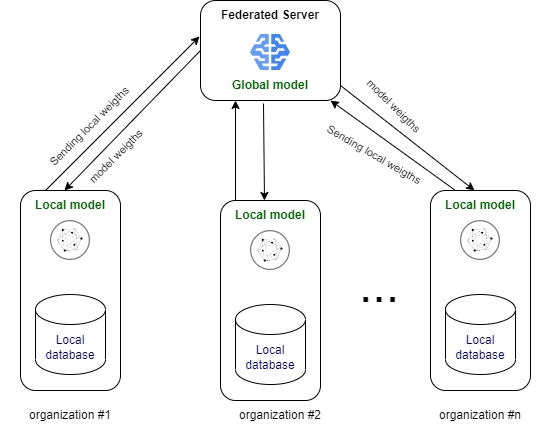

The diagram above was exported from draw.io. Its source (the exported page's mxGraphModel, read from the mxfile embedded in the PNG):
<mxGraphModel dx="1120" dy="452" grid="1" gridSize="10" guides="1" tooltips="1" connect="1" arrows="1" fold="1" page="1" pageScale="1" pageWidth="1169" pageHeight="827" math="0" shadow="0">
  <root>
    <mxCell id="0" />
    <mxCell id="1" parent="0" />
    <mxCell id="A9wUJO6pQ6cVuAHV0fHo-3" value="" style="rounded=1;whiteSpace=wrap;html=1;" vertex="1" parent="1">
      <mxGeometry x="390" y="40" width="140" height="100" as="geometry" />
    </mxCell>
    <mxCell id="A9wUJO6pQ6cVuAHV0fHo-2" value="" style="editableCssRules=.*;html=1;shape=image;verticalLabelPosition=bottom;labelBackgroundColor=#ffffff;verticalAlign=top;aspect=fixed;imageAspect=0;image=data:image/svg+xml,(base64 omitted: 1048 chars);" vertex="1" parent="1">
      <mxGeometry x="440" y="74" width="40" height="36" as="geometry" />
    </mxCell>
    <mxCell id="A9wUJO6pQ6cVuAHV0fHo-4" value="&lt;b&gt;Federated Server&lt;/b&gt;" style="text;html=1;strokeColor=none;fillColor=none;align=center;verticalAlign=middle;whiteSpace=wrap;rounded=0;" vertex="1" parent="1">
      <mxGeometry x="390" y="40" width="140" height="30" as="geometry" />
    </mxCell>
    <mxCell id="A9wUJO6pQ6cVuAHV0fHo-5" value="&lt;b&gt;&lt;font color=&quot;#006600&quot;&gt;Global model&lt;/font&gt;&lt;/b&gt;" style="text;html=1;strokeColor=none;fillColor=none;align=center;verticalAlign=middle;whiteSpace=wrap;rounded=0;" vertex="1" parent="1">
      <mxGeometry x="390" y="110" width="140" height="30" as="geometry" />
    </mxCell>
    <mxCell id="A9wUJO6pQ6cVuAHV0fHo-9" value="" style="rounded=1;whiteSpace=wrap;html=1;" vertex="1" parent="1">
      <mxGeometry x="210" y="230" width="100" height="200" as="geometry" />
    </mxCell>
    <mxCell id="A9wUJO6pQ6cVuAHV0fHo-11" value="&lt;b&gt;&lt;font color=&quot;#006600&quot;&gt;Local model&lt;/font&gt;&lt;/b&gt;" style="text;html=1;strokeColor=none;fillColor=none;align=center;verticalAlign=middle;whiteSpace=wrap;rounded=0;" vertex="1" parent="1">
      <mxGeometry x="190" y="230" width="140" height="30" as="geometry" />
    </mxCell>
    <mxCell id="A9wUJO6pQ6cVuAHV0fHo-25" value="" style="image;aspect=fixed;perimeter=ellipsePerimeter;html=1;align=center;shadow=0;dashed=0;fontColor=#4277BB;labelBackgroundColor=default;fontSize=12;spacingTop=3;image=img/lib/ibm/blockchain/hyperledger_fabric.svg;" vertex="1" parent="1">
      <mxGeometry x="240" y="260" width="40" height="40" as="geometry" />
    </mxCell>
    <mxCell id="A9wUJO6pQ6cVuAHV0fHo-27" value="&lt;font color=&quot;#000066&quot;&gt;Local database&lt;/font&gt;" style="shape=cylinder3;whiteSpace=wrap;html=1;boundedLbl=1;backgroundOutline=1;size=15;" vertex="1" parent="1">
      <mxGeometry x="225" y="334" width="70" height="80" as="geometry" />
    </mxCell>
    <mxCell id="A9wUJO6pQ6cVuAHV0fHo-28" value="organization #1" style="text;html=1;strokeColor=none;fillColor=none;align=center;verticalAlign=middle;whiteSpace=wrap;rounded=0;" vertex="1" parent="1">
      <mxGeometry x="210" y="440" width="100" height="30" as="geometry" />
    </mxCell>
    <mxCell id="A9wUJO6pQ6cVuAHV0fHo-29" value="" style="endArrow=classic;html=1;rounded=0;entryX=-0.007;entryY=0.36;entryDx=0;entryDy=0;entryPerimeter=0;" edge="1" parent="1" target="A9wUJO6pQ6cVuAHV0fHo-3">
      <mxGeometry width="50" height="50" relative="1" as="geometry">
        <mxPoint x="235" y="230" as="sourcePoint" />
        <mxPoint x="380" y="90" as="targetPoint" />
      </mxGeometry>
    </mxCell>
    <mxCell id="A9wUJO6pQ6cVuAHV0fHo-30" value="&lt;font style=&quot;font-size: 11px;&quot;&gt;Sending local weigths&amp;nbsp;&lt;/font&gt;" style="text;html=1;align=center;verticalAlign=middle;resizable=0;points=[];autosize=1;strokeColor=none;fillColor=none;rotation=-45;" vertex="1" parent="1">
      <mxGeometry x="215" y="150" width="130" height="30" as="geometry" />
    </mxCell>
    <mxCell id="A9wUJO6pQ6cVuAHV0fHo-31" value="" style="endArrow=classic;html=1;rounded=0;exitX=0;exitY=0.5;exitDx=0;exitDy=0;entryX=0.457;entryY=0;entryDx=0;entryDy=0;entryPerimeter=0;" edge="1" parent="1" source="A9wUJO6pQ6cVuAHV0fHo-3" target="A9wUJO6pQ6cVuAHV0fHo-11">
      <mxGeometry width="50" height="50" relative="1" as="geometry">
        <mxPoint x="550" y="290" as="sourcePoint" />
        <mxPoint x="600" y="240" as="targetPoint" />
      </mxGeometry>
    </mxCell>
    <mxCell id="A9wUJO6pQ6cVuAHV0fHo-32" value="&lt;div style=&quot;text-align: center;&quot;&gt;&lt;span style=&quot;background-color: initial;&quot;&gt;&lt;font style=&quot;font-size: 11px;&quot;&gt;model weigths&lt;/font&gt;&lt;/span&gt;&lt;/div&gt;&lt;div style=&quot;text-align: center;&quot;&gt;&lt;span style=&quot;background-color: initial;&quot;&gt;&lt;b&gt;&lt;br&gt;&lt;/b&gt;&lt;/span&gt;&lt;/div&gt;" style="text;whiteSpace=wrap;html=1;rotation=-45;" vertex="1" parent="1">
      <mxGeometry x="260" y="150" width="160" height="40" as="geometry" />
    </mxCell>
    <mxCell id="A9wUJO6pQ6cVuAHV0fHo-89" value="" style="rounded=1;whiteSpace=wrap;html=1;" vertex="1" parent="1">
      <mxGeometry x="410" y="240" width="100" height="200" as="geometry" />
    </mxCell>
    <mxCell id="A9wUJO6pQ6cVuAHV0fHo-90" value="&lt;b&gt;&lt;font color=&quot;#006600&quot;&gt;Local model&lt;/font&gt;&lt;/b&gt;" style="text;html=1;strokeColor=none;fillColor=none;align=center;verticalAlign=middle;whiteSpace=wrap;rounded=0;" vertex="1" parent="1">
      <mxGeometry x="390" y="240" width="140" height="30" as="geometry" />
    </mxCell>
    <mxCell id="A9wUJO6pQ6cVuAHV0fHo-91" value="" style="image;aspect=fixed;perimeter=ellipsePerimeter;html=1;align=center;shadow=0;dashed=0;fontColor=#4277BB;labelBackgroundColor=default;fontSize=12;spacingTop=3;image=img/lib/ibm/blockchain/hyperledger_fabric.svg;" vertex="1" parent="1">
      <mxGeometry x="440" y="270" width="40" height="40" as="geometry" />
    </mxCell>
    <mxCell id="A9wUJO6pQ6cVuAHV0fHo-92" value="&lt;font color=&quot;#000066&quot;&gt;Local database&lt;/font&gt;" style="shape=cylinder3;whiteSpace=wrap;html=1;boundedLbl=1;backgroundOutline=1;size=15;" vertex="1" parent="1">
      <mxGeometry x="425" y="344" width="70" height="80" as="geometry" />
    </mxCell>
    <mxCell id="A9wUJO6pQ6cVuAHV0fHo-93" value="organization #2" style="text;html=1;strokeColor=none;fillColor=none;align=center;verticalAlign=middle;whiteSpace=wrap;rounded=0;" vertex="1" parent="1">
      <mxGeometry x="420" y="440" width="100" height="30" as="geometry" />
    </mxCell>
    <mxCell id="A9wUJO6pQ6cVuAHV0fHo-94" value="" style="endArrow=classic;html=1;rounded=0;exitX=0.25;exitY=0;exitDx=0;exitDy=0;entryX=0.25;entryY=1;entryDx=0;entryDy=0;" edge="1" parent="1" source="A9wUJO6pQ6cVuAHV0fHo-90" target="A9wUJO6pQ6cVuAHV0fHo-5">
      <mxGeometry width="50" height="50" relative="1" as="geometry">
        <mxPoint x="436" y="230" as="sourcePoint" />
        <mxPoint x="400" y="140" as="targetPoint" />
      </mxGeometry>
    </mxCell>
    <mxCell id="A9wUJO6pQ6cVuAHV0fHo-96" value="" style="endArrow=classic;html=1;rounded=0;exitX=0.45;exitY=1.1;exitDx=0;exitDy=0;entryX=0.457;entryY=0;entryDx=0;entryDy=0;entryPerimeter=0;exitPerimeter=0;" edge="1" parent="1" source="A9wUJO6pQ6cVuAHV0fHo-5" target="A9wUJO6pQ6cVuAHV0fHo-90">
      <mxGeometry width="50" height="50" relative="1" as="geometry">
        <mxPoint x="597.06" y="99" as="sourcePoint" />
        <mxPoint x="810" y="240" as="targetPoint" />
      </mxGeometry>
    </mxCell>
    <mxCell id="A9wUJO6pQ6cVuAHV0fHo-102" value="" style="rounded=1;whiteSpace=wrap;html=1;" vertex="1" parent="1">
      <mxGeometry x="620" y="230" width="100" height="200" as="geometry" />
    </mxCell>
    <mxCell id="A9wUJO6pQ6cVuAHV0fHo-103" value="&lt;b&gt;&lt;font color=&quot;#006600&quot;&gt;Local model&lt;/font&gt;&lt;/b&gt;" style="text;html=1;strokeColor=none;fillColor=none;align=center;verticalAlign=middle;whiteSpace=wrap;rounded=0;" vertex="1" parent="1">
      <mxGeometry x="600" y="230" width="140" height="30" as="geometry" />
    </mxCell>
    <mxCell id="A9wUJO6pQ6cVuAHV0fHo-104" value="" style="image;aspect=fixed;perimeter=ellipsePerimeter;html=1;align=center;shadow=0;dashed=0;fontColor=#4277BB;labelBackgroundColor=default;fontSize=12;spacingTop=3;image=img/lib/ibm/blockchain/hyperledger_fabric.svg;" vertex="1" parent="1">
      <mxGeometry x="650" y="260" width="40" height="40" as="geometry" />
    </mxCell>
    <mxCell id="A9wUJO6pQ6cVuAHV0fHo-105" value="&lt;font color=&quot;#000066&quot;&gt;Local database&lt;/font&gt;" style="shape=cylinder3;whiteSpace=wrap;html=1;boundedLbl=1;backgroundOutline=1;size=15;" vertex="1" parent="1">
      <mxGeometry x="635" y="334" width="70" height="80" as="geometry" />
    </mxCell>
    <mxCell id="A9wUJO6pQ6cVuAHV0fHo-106" value="organization #n" style="text;html=1;strokeColor=none;fillColor=none;align=center;verticalAlign=middle;whiteSpace=wrap;rounded=0;" vertex="1" parent="1">
      <mxGeometry x="620" y="440" width="100" height="30" as="geometry" />
    </mxCell>
    <mxCell id="A9wUJO6pQ6cVuAHV0fHo-107" value="" style="endArrow=classic;html=1;rounded=0;" edge="1" parent="1">
      <mxGeometry width="50" height="50" relative="1" as="geometry">
        <mxPoint x="645" y="230" as="sourcePoint" />
        <mxPoint x="520" y="140" as="targetPoint" />
      </mxGeometry>
    </mxCell>
    <mxCell id="A9wUJO6pQ6cVuAHV0fHo-108" value="&lt;font style=&quot;font-size: 11px;&quot;&gt;Sending local weigths&amp;nbsp;&lt;/font&gt;" style="text;html=1;align=center;verticalAlign=middle;resizable=0;points=[];autosize=1;strokeColor=none;fillColor=none;rotation=30;" vertex="1" parent="1">
      <mxGeometry x="500" y="180" width="130" height="30" as="geometry" />
    </mxCell>
    <mxCell id="A9wUJO6pQ6cVuAHV0fHo-109" value="" style="endArrow=classic;html=1;rounded=0;exitX=1;exitY=0.5;exitDx=0;exitDy=0;entryX=0.457;entryY=0;entryDx=0;entryDy=0;entryPerimeter=0;" edge="1" parent="1" source="A9wUJO6pQ6cVuAHV0fHo-5" target="A9wUJO6pQ6cVuAHV0fHo-103">
      <mxGeometry width="50" height="50" relative="1" as="geometry">
        <mxPoint x="797.06" y="99" as="sourcePoint" />
        <mxPoint x="1010" y="240" as="targetPoint" />
      </mxGeometry>
    </mxCell>
    <mxCell id="A9wUJO6pQ6cVuAHV0fHo-110" value="&lt;div style=&quot;text-align: center;&quot;&gt;&lt;span style=&quot;background-color: initial;&quot;&gt;&lt;font style=&quot;font-size: 11px;&quot;&gt;model weigths&lt;/font&gt;&lt;/span&gt;&lt;/div&gt;&lt;div style=&quot;text-align: center;&quot;&gt;&lt;span style=&quot;background-color: initial;&quot;&gt;&lt;b&gt;&lt;br&gt;&lt;/b&gt;&lt;/span&gt;&lt;/div&gt;" style="text;whiteSpace=wrap;html=1;rotation=45;" vertex="1" parent="1">
      <mxGeometry x="538.79" y="138.79" width="100" height="40" as="geometry" />
    </mxCell>
    <mxCell id="A9wUJO6pQ6cVuAHV0fHo-115" value="&lt;font style=&quot;font-size: 48px;&quot;&gt;...&lt;/font&gt;" style="text;html=1;strokeColor=none;fillColor=none;align=center;verticalAlign=middle;whiteSpace=wrap;rounded=0;" vertex="1" parent="1">
      <mxGeometry x="538.79" y="310" width="60" height="30" as="geometry" />
    </mxCell>
  </root>
</mxGraphModel>